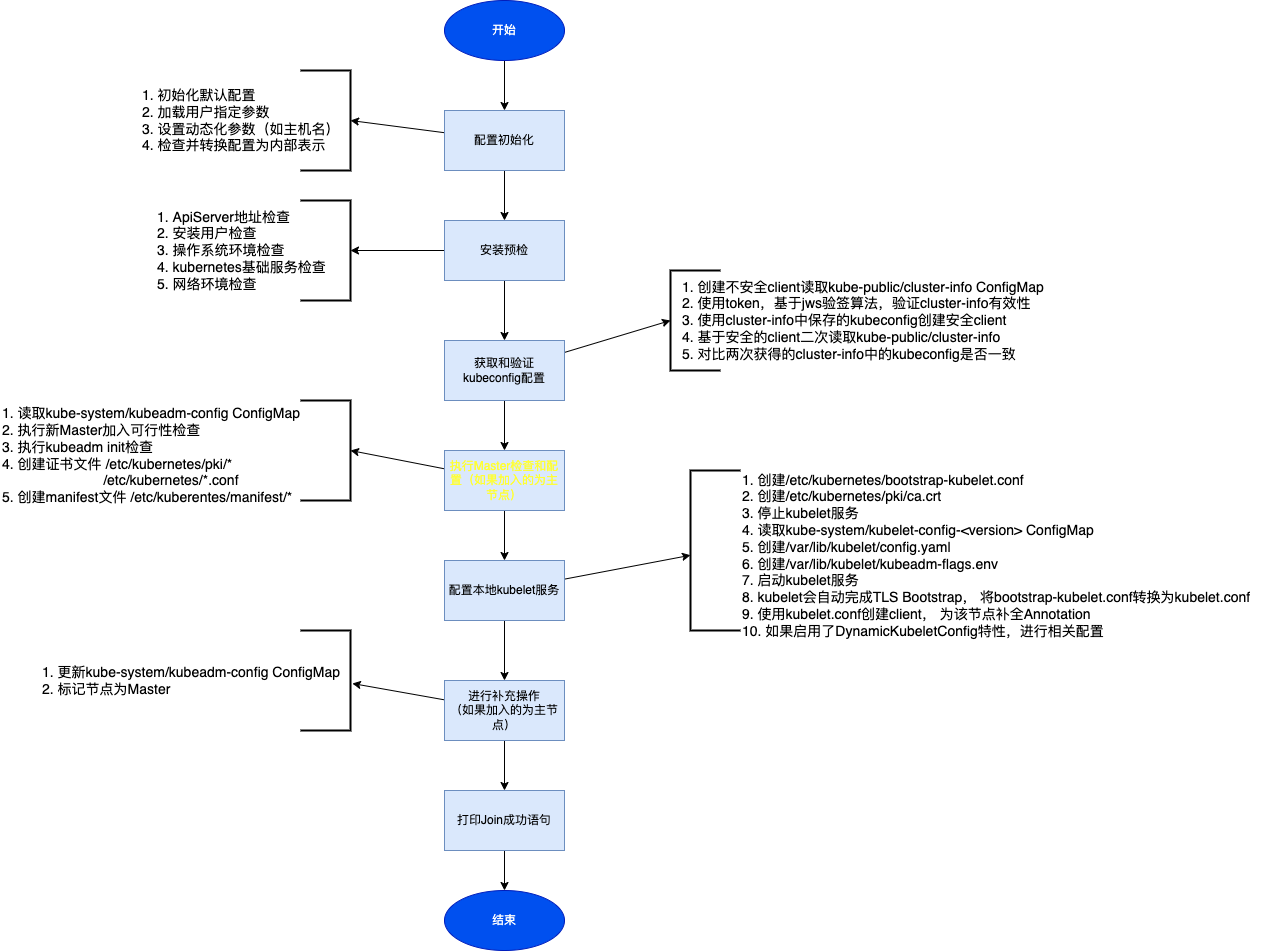

The diagram above was exported from draw.io. Its source (the exported page's mxGraphModel, read from the mxfile embedded in the PNG):
<mxGraphModel dx="2253" dy="794" grid="1" gridSize="10" guides="1" tooltips="1" connect="1" arrows="1" fold="1" page="1" pageScale="1" pageWidth="827" pageHeight="1169" math="0" shadow="0">
  <root>
    <mxCell id="0" />
    <mxCell id="1" parent="0" />
    <mxCell id="XVQkzNaSOSp5ibT-kmSR-3" value="" style="edgeStyle=orthogonalEdgeStyle;rounded=0;orthogonalLoop=1;jettySize=auto;html=1;" parent="1" source="XVQkzNaSOSp5ibT-kmSR-1" target="XVQkzNaSOSp5ibT-kmSR-2" edge="1">
      <mxGeometry relative="1" as="geometry" />
    </mxCell>
    <mxCell id="XVQkzNaSOSp5ibT-kmSR-1" value="开始" style="ellipse;whiteSpace=wrap;html=1;fillColor=#0050ef;fontColor=#ffffff;strokeColor=#001DBC;" parent="1" vertex="1">
      <mxGeometry x="354" y="30" width="120" height="60" as="geometry" />
    </mxCell>
    <mxCell id="XVQkzNaSOSp5ibT-kmSR-6" style="rounded=0;orthogonalLoop=1;jettySize=auto;html=1;entryX=0;entryY=0.5;entryDx=0;entryDy=0;entryPerimeter=0;" parent="1" source="XVQkzNaSOSp5ibT-kmSR-2" target="XVQkzNaSOSp5ibT-kmSR-4" edge="1">
      <mxGeometry relative="1" as="geometry" />
    </mxCell>
    <mxCell id="XVQkzNaSOSp5ibT-kmSR-8" value="" style="edgeStyle=none;rounded=0;orthogonalLoop=1;jettySize=auto;html=1;fontSize=14;" parent="1" source="XVQkzNaSOSp5ibT-kmSR-2" target="XVQkzNaSOSp5ibT-kmSR-7" edge="1">
      <mxGeometry relative="1" as="geometry" />
    </mxCell>
    <mxCell id="XVQkzNaSOSp5ibT-kmSR-2" value="配置初始化" style="whiteSpace=wrap;html=1;fillColor=#dae8fc;strokeColor=#6c8ebf;" parent="1" vertex="1">
      <mxGeometry x="354" y="140" width="120" height="60" as="geometry" />
    </mxCell>
    <mxCell id="XVQkzNaSOSp5ibT-kmSR-4" value="" style="strokeWidth=2;html=1;shape=mxgraph.flowchart.annotation_1;align=left;pointerEvents=1;rotation=-180;" parent="1" vertex="1">
      <mxGeometry x="210" y="100" width="50" height="100" as="geometry" />
    </mxCell>
    <mxCell id="XVQkzNaSOSp5ibT-kmSR-5" value="&lt;font style=&quot;font-size: 14px&quot;&gt;1. 初始化默认配置&lt;br&gt;2. 加载用户指定参数&lt;br&gt;3. 设置动态化参数（如主机名）&lt;br&gt;4. 检查并转换配置为内部表示&lt;/font&gt;" style="text;html=1;align=left;verticalAlign=middle;resizable=0;points=[];autosize=1;strokeColor=none;fillColor=none;" parent="1" vertex="1">
      <mxGeometry x="50" y="115" width="210" height="70" as="geometry" />
    </mxCell>
    <mxCell id="XVQkzNaSOSp5ibT-kmSR-11" style="edgeStyle=none;rounded=0;orthogonalLoop=1;jettySize=auto;html=1;entryX=0;entryY=0.5;entryDx=0;entryDy=0;entryPerimeter=0;fontSize=14;" parent="1" source="XVQkzNaSOSp5ibT-kmSR-7" target="XVQkzNaSOSp5ibT-kmSR-9" edge="1">
      <mxGeometry relative="1" as="geometry" />
    </mxCell>
    <mxCell id="XVQkzNaSOSp5ibT-kmSR-13" value="" style="edgeStyle=none;rounded=0;orthogonalLoop=1;jettySize=auto;html=1;fontSize=14;" parent="1" source="XVQkzNaSOSp5ibT-kmSR-7" target="XVQkzNaSOSp5ibT-kmSR-12" edge="1">
      <mxGeometry relative="1" as="geometry" />
    </mxCell>
    <mxCell id="XVQkzNaSOSp5ibT-kmSR-7" value="安装预检" style="whiteSpace=wrap;html=1;fillColor=#dae8fc;strokeColor=#6c8ebf;" parent="1" vertex="1">
      <mxGeometry x="354" y="250" width="120" height="60" as="geometry" />
    </mxCell>
    <mxCell id="XVQkzNaSOSp5ibT-kmSR-9" value="" style="strokeWidth=2;html=1;shape=mxgraph.flowchart.annotation_1;align=left;pointerEvents=1;rotation=-180;" parent="1" vertex="1">
      <mxGeometry x="210" y="230" width="50" height="100" as="geometry" />
    </mxCell>
    <mxCell id="XVQkzNaSOSp5ibT-kmSR-10" value="1. ApiServer地址检查&lt;br&gt;2. 安装用户检查&lt;br&gt;3. 操作系统环境检查&lt;br&gt;4. kubernetes基础服务检查&lt;br&gt;5. 网络环境检查" style="text;html=1;align=left;verticalAlign=middle;resizable=0;points=[];autosize=1;strokeColor=none;fillColor=none;fontSize=14;" parent="1" vertex="1">
      <mxGeometry x="65" y="235" width="180" height="90" as="geometry" />
    </mxCell>
    <mxCell id="XVQkzNaSOSp5ibT-kmSR-16" style="edgeStyle=none;rounded=0;orthogonalLoop=1;jettySize=auto;html=1;entryX=0;entryY=0.5;entryDx=0;entryDy=0;entryPerimeter=0;fontSize=14;" parent="1" source="XVQkzNaSOSp5ibT-kmSR-12" target="XVQkzNaSOSp5ibT-kmSR-14" edge="1">
      <mxGeometry relative="1" as="geometry" />
    </mxCell>
    <mxCell id="XVQkzNaSOSp5ibT-kmSR-18" value="" style="edgeStyle=none;rounded=0;orthogonalLoop=1;jettySize=auto;html=1;fontSize=14;" parent="1" source="XVQkzNaSOSp5ibT-kmSR-12" target="XVQkzNaSOSp5ibT-kmSR-17" edge="1">
      <mxGeometry relative="1" as="geometry" />
    </mxCell>
    <mxCell id="XVQkzNaSOSp5ibT-kmSR-12" value="获取和验证kubeconfig配置" style="whiteSpace=wrap;html=1;fillColor=#dae8fc;strokeColor=#6c8ebf;" parent="1" vertex="1">
      <mxGeometry x="354" y="370" width="120" height="60" as="geometry" />
    </mxCell>
    <mxCell id="XVQkzNaSOSp5ibT-kmSR-14" value="" style="strokeWidth=2;html=1;shape=mxgraph.flowchart.annotation_1;align=left;pointerEvents=1;fontSize=14;" parent="1" vertex="1">
      <mxGeometry x="580" y="300" width="50" height="100" as="geometry" />
    </mxCell>
    <mxCell id="XVQkzNaSOSp5ibT-kmSR-15" value="1. 创建不安全client读取kube-public/cluster-info ConfigMap&lt;br&gt;2. 使用token，基于jws验签算法，验证cluster-info有效性&lt;br&gt;3. 使用cluster-info中保存的kubeconfig创建安全client&lt;br&gt;4. 基于安全的client二次读取kube-public/cluster-info&lt;br&gt;5. 对比两次获得的cluster-info中的kubeconfig是否一致" style="text;html=1;align=left;verticalAlign=middle;resizable=0;points=[];autosize=1;strokeColor=none;fillColor=none;fontSize=14;" parent="1" vertex="1">
      <mxGeometry x="590" y="305" width="380" height="90" as="geometry" />
    </mxCell>
    <mxCell id="XVQkzNaSOSp5ibT-kmSR-21" style="edgeStyle=none;rounded=0;orthogonalLoop=1;jettySize=auto;html=1;entryX=0;entryY=0.5;entryDx=0;entryDy=0;entryPerimeter=0;fontSize=14;fontColor=#000000;" parent="1" source="XVQkzNaSOSp5ibT-kmSR-17" target="XVQkzNaSOSp5ibT-kmSR-19" edge="1">
      <mxGeometry relative="1" as="geometry" />
    </mxCell>
    <mxCell id="XVQkzNaSOSp5ibT-kmSR-23" value="" style="edgeStyle=none;rounded=0;orthogonalLoop=1;jettySize=auto;html=1;fontSize=14;fontColor=#000000;" parent="1" source="XVQkzNaSOSp5ibT-kmSR-17" target="XVQkzNaSOSp5ibT-kmSR-22" edge="1">
      <mxGeometry relative="1" as="geometry" />
    </mxCell>
    <mxCell id="XVQkzNaSOSp5ibT-kmSR-17" value="&lt;font color=&quot;#ffff33&quot;&gt;执行Master检查和配置（如果加入的为主节点）&lt;/font&gt;" style="whiteSpace=wrap;html=1;fillColor=#dae8fc;strokeColor=#6c8ebf;" parent="1" vertex="1">
      <mxGeometry x="354" y="480" width="120" height="60" as="geometry" />
    </mxCell>
    <mxCell id="XVQkzNaSOSp5ibT-kmSR-19" value="" style="strokeWidth=2;html=1;shape=mxgraph.flowchart.annotation_1;align=left;pointerEvents=1;rotation=-180;" parent="1" vertex="1">
      <mxGeometry x="210" y="430" width="50" height="100" as="geometry" />
    </mxCell>
    <mxCell id="XVQkzNaSOSp5ibT-kmSR-20" value="&lt;font color=&quot;#000000&quot;&gt;1. 读取kube-system/kubeadm-config ConfigMap&lt;br&gt;2. 执行新Master加入可行性检查&lt;br&gt;3. 执行kubeadm init检查&lt;br&gt;4. 创建证书文件 /etc/kubernetes/pki/*&lt;br&gt;&amp;nbsp; &amp;nbsp; &amp;nbsp; &amp;nbsp; &amp;nbsp; &amp;nbsp; &amp;nbsp; &amp;nbsp; &amp;nbsp; &amp;nbsp; &amp;nbsp; &amp;nbsp; &amp;nbsp; /etc/kubernetes/*.conf&lt;br&gt;5. 创建manifest文件 /etc/kuberentes/manifest/*&lt;br&gt;&lt;/font&gt;" style="text;html=1;align=left;verticalAlign=middle;resizable=0;points=[];autosize=1;strokeColor=none;fillColor=none;fontSize=14;fontColor=#FFFF33;" parent="1" vertex="1">
      <mxGeometry x="-90" y="430" width="310" height="110" as="geometry" />
    </mxCell>
    <mxCell id="XVQkzNaSOSp5ibT-kmSR-26" style="edgeStyle=none;rounded=0;orthogonalLoop=1;jettySize=auto;html=1;fontSize=14;fontColor=#000000;" parent="1" source="XVQkzNaSOSp5ibT-kmSR-22" target="XVQkzNaSOSp5ibT-kmSR-24" edge="1">
      <mxGeometry relative="1" as="geometry" />
    </mxCell>
    <mxCell id="XVQkzNaSOSp5ibT-kmSR-28" value="" style="edgeStyle=none;rounded=0;orthogonalLoop=1;jettySize=auto;html=1;fontSize=14;fontColor=#000000;" parent="1" source="XVQkzNaSOSp5ibT-kmSR-22" target="XVQkzNaSOSp5ibT-kmSR-27" edge="1">
      <mxGeometry relative="1" as="geometry" />
    </mxCell>
    <mxCell id="XVQkzNaSOSp5ibT-kmSR-22" value="配置本地kubelet服务" style="whiteSpace=wrap;html=1;fillColor=#dae8fc;strokeColor=#6c8ebf;" parent="1" vertex="1">
      <mxGeometry x="354" y="590" width="120" height="60" as="geometry" />
    </mxCell>
    <mxCell id="XVQkzNaSOSp5ibT-kmSR-24" value="" style="strokeWidth=2;html=1;shape=mxgraph.flowchart.annotation_1;align=left;pointerEvents=1;fontSize=14;" parent="1" vertex="1">
      <mxGeometry x="600" y="500" width="50" height="160" as="geometry" />
    </mxCell>
    <mxCell id="XVQkzNaSOSp5ibT-kmSR-25" value="1. 创建/etc/kubernetes/bootstrap-kubelet.conf&lt;br&gt;2. 创建/etc/kubernetes/pki/ca.crt&lt;br&gt;3. 停止kubelet服务&lt;br&gt;4. 读取kube-system/kubelet-config-&amp;lt;version&amp;gt; ConfigMap&lt;br&gt;5. 创建/var/lib/kubelet/config.yaml&lt;br&gt;6. 创建/var/lib/kubelet/kubeadm-flags.env&lt;br&gt;7. 启动kubelet服务&lt;br&gt;8. kubelet会自动完成TLS Bootstrap， 将bootstrap-kubelet.conf转换为kubelet.conf&lt;br&gt;9. 使用kubelet.conf创建client， 为该节点补全Annotation&lt;br&gt;10. 如果启用了DynamicKubeletConfig特性，进行相关配置" style="text;html=1;align=left;verticalAlign=middle;resizable=0;points=[];autosize=1;strokeColor=none;fillColor=none;fontSize=14;fontColor=#000000;" parent="1" vertex="1">
      <mxGeometry x="650" y="495" width="520" height="180" as="geometry" />
    </mxCell>
    <mxCell id="XVQkzNaSOSp5ibT-kmSR-31" style="edgeStyle=none;rounded=0;orthogonalLoop=1;jettySize=auto;html=1;entryX=1.006;entryY=0.575;entryDx=0;entryDy=0;entryPerimeter=0;fontSize=14;fontColor=#000000;" parent="1" source="XVQkzNaSOSp5ibT-kmSR-27" target="XVQkzNaSOSp5ibT-kmSR-30" edge="1">
      <mxGeometry relative="1" as="geometry" />
    </mxCell>
    <mxCell id="XVQkzNaSOSp5ibT-kmSR-33" value="" style="edgeStyle=none;rounded=0;orthogonalLoop=1;jettySize=auto;html=1;fontSize=14;fontColor=#000000;" parent="1" source="XVQkzNaSOSp5ibT-kmSR-27" target="XVQkzNaSOSp5ibT-kmSR-32" edge="1">
      <mxGeometry relative="1" as="geometry" />
    </mxCell>
    <mxCell id="XVQkzNaSOSp5ibT-kmSR-27" value="进行补充操作&lt;br&gt;（如果加入的为主节点）" style="whiteSpace=wrap;html=1;fillColor=#dae8fc;strokeColor=#6c8ebf;" parent="1" vertex="1">
      <mxGeometry x="354" y="710" width="120" height="60" as="geometry" />
    </mxCell>
    <mxCell id="XVQkzNaSOSp5ibT-kmSR-29" value="" style="strokeWidth=2;html=1;shape=mxgraph.flowchart.annotation_1;align=left;pointerEvents=1;rotation=-180;" parent="1" vertex="1">
      <mxGeometry x="210" y="660" width="50" height="100" as="geometry" />
    </mxCell>
    <mxCell id="XVQkzNaSOSp5ibT-kmSR-30" value="1. 更新kube-system/kubeadm-config ConfigMap&lt;br&gt;2. 标记节点为Master" style="text;html=1;align=left;verticalAlign=middle;resizable=0;points=[];autosize=1;strokeColor=none;fillColor=none;fontSize=14;fontColor=#000000;" parent="1" vertex="1">
      <mxGeometry x="-50" y="690" width="310" height="40" as="geometry" />
    </mxCell>
    <mxCell id="XVQkzNaSOSp5ibT-kmSR-36" style="edgeStyle=none;rounded=0;orthogonalLoop=1;jettySize=auto;html=1;exitX=0.5;exitY=1;exitDx=0;exitDy=0;entryX=0.5;entryY=0;entryDx=0;entryDy=0;fontSize=14;fontColor=#000000;" parent="1" source="XVQkzNaSOSp5ibT-kmSR-32" target="XVQkzNaSOSp5ibT-kmSR-35" edge="1">
      <mxGeometry relative="1" as="geometry" />
    </mxCell>
    <mxCell id="XVQkzNaSOSp5ibT-kmSR-32" value="打印Join成功语句" style="whiteSpace=wrap;html=1;fillColor=#dae8fc;strokeColor=#6c8ebf;" parent="1" vertex="1">
      <mxGeometry x="354" y="820" width="120" height="60" as="geometry" />
    </mxCell>
    <mxCell id="XVQkzNaSOSp5ibT-kmSR-35" value="结束" style="ellipse;whiteSpace=wrap;html=1;fillColor=#0050ef;fontColor=#ffffff;strokeColor=#001DBC;" parent="1" vertex="1">
      <mxGeometry x="354" y="920" width="120" height="60" as="geometry" />
    </mxCell>
  </root>
</mxGraphModel>